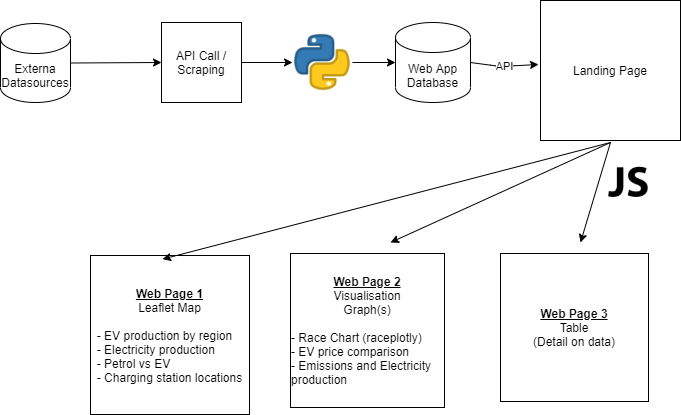

The diagram above was exported from draw.io. Its source (the exported page's mxGraphModel, read from the mxfile embedded in the PNG):
<mxGraphModel dx="782" dy="421" grid="1" gridSize="10" guides="1" tooltips="1" connect="1" arrows="1" fold="1" page="1" pageScale="1" pageWidth="827" pageHeight="1169" math="0" shadow="0">
  <root>
    <mxCell id="0" />
    <mxCell id="1" parent="0" />
    <mxCell id="NxfXi9mGFPEfSR7ivn9f-1" value="API Call / Scraping" style="whiteSpace=wrap;html=1;aspect=fixed;" vertex="1" parent="1">
      <mxGeometry x="201" y="40" width="80" height="80" as="geometry" />
    </mxCell>
    <mxCell id="NxfXi9mGFPEfSR7ivn9f-2" value="Externa Datasources" style="shape=cylinder3;whiteSpace=wrap;html=1;boundedLbl=1;backgroundOutline=1;size=15;" vertex="1" parent="1">
      <mxGeometry x="40" y="41" width="70" height="79" as="geometry" />
    </mxCell>
    <mxCell id="NxfXi9mGFPEfSR7ivn9f-3" value="" style="endArrow=classic;html=1;entryX=0;entryY=0.5;entryDx=0;entryDy=0;exitX=1;exitY=0.5;exitDx=0;exitDy=0;exitPerimeter=0;" edge="1" parent="1" source="NxfXi9mGFPEfSR7ivn9f-2" target="NxfXi9mGFPEfSR7ivn9f-1">
      <mxGeometry width="50" height="50" relative="1" as="geometry">
        <mxPoint x="100" y="110" as="sourcePoint" />
        <mxPoint x="150" y="60" as="targetPoint" />
      </mxGeometry>
    </mxCell>
    <mxCell id="NxfXi9mGFPEfSR7ivn9f-4" value="" style="shape=image;html=1;verticalAlign=top;verticalLabelPosition=bottom;labelBackgroundColor=#ffffff;imageAspect=0;aspect=fixed;image=https://cdn4.iconfinder.com/data/icons/scripting-and-programming-languages/512/js-128.png" vertex="1" parent="1">
      <mxGeometry x="648" y="180" width="40" height="40" as="geometry" />
    </mxCell>
    <mxCell id="NxfXi9mGFPEfSR7ivn9f-5" value="&lt;b&gt;&lt;u&gt;Web Page 1&lt;/u&gt;&lt;/b&gt;&lt;br&gt;Leaflet Map&lt;br&gt;&lt;br&gt;&lt;div style=&quot;text-align: left&quot;&gt;&lt;span&gt;- EV production by region&lt;/span&gt;&lt;/div&gt;&lt;div style=&quot;text-align: left&quot;&gt;&lt;span&gt;- Electricity production&amp;nbsp;&lt;/span&gt;&lt;/div&gt;&lt;div style=&quot;text-align: left&quot;&gt;&lt;span&gt;- Petrol vs EV&lt;/span&gt;&lt;/div&gt;&lt;div style=&quot;text-align: left&quot;&gt;&lt;span&gt;- Charging station locations&lt;/span&gt;&lt;/div&gt;" style="whiteSpace=wrap;html=1;aspect=fixed;" vertex="1" parent="1">
      <mxGeometry x="130" y="273" width="159" height="159" as="geometry" />
    </mxCell>
    <mxCell id="NxfXi9mGFPEfSR7ivn9f-6" value="&lt;b&gt;&lt;u&gt;Web Page 3&lt;/u&gt;&lt;/b&gt;&lt;br&gt;Table&lt;br&gt;(Detail on data)" style="whiteSpace=wrap;html=1;aspect=fixed;" vertex="1" parent="1">
      <mxGeometry x="540" y="271" width="148" height="148" as="geometry" />
    </mxCell>
    <mxCell id="NxfXi9mGFPEfSR7ivn9f-7" value="&lt;b&gt;&lt;u&gt;Web Page 2&lt;/u&gt;&lt;/b&gt;&lt;br&gt;Visualisation&lt;br&gt;Graph(s)&lt;br&gt;&lt;br&gt;&lt;div style=&quot;text-align: left&quot;&gt;&lt;span&gt;- Race Chart (raceplotly)&lt;/span&gt;&lt;/div&gt;&lt;div style=&quot;text-align: left&quot;&gt;&lt;span&gt;- EV price comparison&lt;/span&gt;&lt;/div&gt;&lt;div style=&quot;text-align: left&quot;&gt;&lt;span&gt;- Emissions and Electricity production&amp;nbsp;&lt;/span&gt;&lt;/div&gt;" style="whiteSpace=wrap;html=1;aspect=fixed;" vertex="1" parent="1">
      <mxGeometry x="330" y="271" width="154" height="154" as="geometry" />
    </mxCell>
    <mxCell id="NxfXi9mGFPEfSR7ivn9f-8" value="Web App Database" style="shape=cylinder3;whiteSpace=wrap;html=1;boundedLbl=1;backgroundOutline=1;size=15;" vertex="1" parent="1">
      <mxGeometry x="435" y="40" width="75" height="80" as="geometry" />
    </mxCell>
    <mxCell id="NxfXi9mGFPEfSR7ivn9f-9" value="Landing Page" style="whiteSpace=wrap;html=1;aspect=fixed;" vertex="1" parent="1">
      <mxGeometry x="580" y="18" width="140" height="140" as="geometry" />
    </mxCell>
    <mxCell id="NxfXi9mGFPEfSR7ivn9f-10" value="" style="shape=image;html=1;verticalAlign=top;verticalLabelPosition=bottom;labelBackgroundColor=#ffffff;imageAspect=0;aspect=fixed;image=https://cdn3.iconfinder.com/data/icons/logos-and-brands-adobe/512/267_Python-128.png" vertex="1" parent="1">
      <mxGeometry x="332" y="50" width="60" height="60" as="geometry" />
    </mxCell>
    <mxCell id="NxfXi9mGFPEfSR7ivn9f-11" value="" style="endArrow=classic;html=1;exitX=1;exitY=0.5;exitDx=0;exitDy=0;entryX=0;entryY=0.5;entryDx=0;entryDy=0;" edge="1" parent="1" source="NxfXi9mGFPEfSR7ivn9f-1" target="NxfXi9mGFPEfSR7ivn9f-10">
      <mxGeometry width="50" height="50" relative="1" as="geometry">
        <mxPoint x="280" y="110" as="sourcePoint" />
        <mxPoint x="330" y="60" as="targetPoint" />
      </mxGeometry>
    </mxCell>
    <mxCell id="NxfXi9mGFPEfSR7ivn9f-12" value="API" style="endArrow=classic;html=1;exitX=1;exitY=0.5;exitDx=0;exitDy=0;exitPerimeter=0;entryX=-0.014;entryY=0.457;entryDx=0;entryDy=0;entryPerimeter=0;" edge="1" parent="1" source="NxfXi9mGFPEfSR7ivn9f-8" target="NxfXi9mGFPEfSR7ivn9f-9">
      <mxGeometry width="50" height="50" relative="1" as="geometry">
        <mxPoint x="510" y="110" as="sourcePoint" />
        <mxPoint x="560" y="60" as="targetPoint" />
        <Array as="points">
          <mxPoint x="540" y="84" />
        </Array>
      </mxGeometry>
    </mxCell>
    <mxCell id="NxfXi9mGFPEfSR7ivn9f-13" value="" style="endArrow=classic;html=1;exitX=1;exitY=0.5;exitDx=0;exitDy=0;entryX=0;entryY=0.5;entryDx=0;entryDy=0;entryPerimeter=0;" edge="1" parent="1" source="NxfXi9mGFPEfSR7ivn9f-10" target="NxfXi9mGFPEfSR7ivn9f-8">
      <mxGeometry width="50" height="50" relative="1" as="geometry">
        <mxPoint x="380" y="110" as="sourcePoint" />
        <mxPoint x="430" y="60" as="targetPoint" />
      </mxGeometry>
    </mxCell>
    <mxCell id="NxfXi9mGFPEfSR7ivn9f-15" value="" style="endArrow=classic;html=1;entryX=0.453;entryY=0.023;entryDx=0;entryDy=0;entryPerimeter=0;" edge="1" parent="1" target="NxfXi9mGFPEfSR7ivn9f-5">
      <mxGeometry width="50" height="50" relative="1" as="geometry">
        <mxPoint x="650" y="160" as="sourcePoint" />
        <mxPoint x="430" y="260" as="targetPoint" />
      </mxGeometry>
    </mxCell>
    <mxCell id="NxfXi9mGFPEfSR7ivn9f-16" value="" style="endArrow=classic;html=1;" edge="1" parent="1">
      <mxGeometry width="50" height="50" relative="1" as="geometry">
        <mxPoint x="650" y="160" as="sourcePoint" />
        <mxPoint x="430" y="260" as="targetPoint" />
      </mxGeometry>
    </mxCell>
    <mxCell id="NxfXi9mGFPEfSR7ivn9f-17" value="" style="endArrow=classic;html=1;" edge="1" parent="1">
      <mxGeometry width="50" height="50" relative="1" as="geometry">
        <mxPoint x="650" y="160" as="sourcePoint" />
        <mxPoint x="620" y="260" as="targetPoint" />
      </mxGeometry>
    </mxCell>
  </root>
</mxGraphModel>